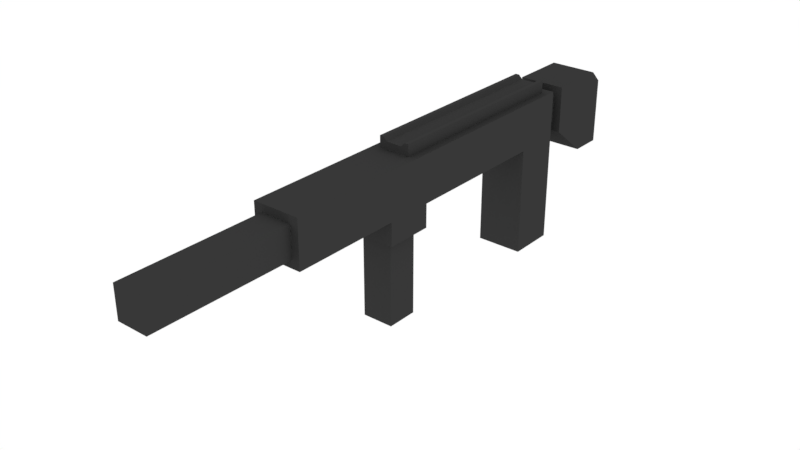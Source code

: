 # Source: M4.blend  (saved by Blender 2.82.7; exported with 4.5.12 LTS)
import bpy
from mathutils import Matrix  # noqa: F401  (used for matrix-valued properties, if any)

bpy.ops.wm.read_factory_settings(use_empty=True)
scene = bpy.context.scene
scene.name = 'Scene'

# ---- collections
col_collection = bpy.data.collections.new('Collection'); scene.collection.children.link(col_collection)

# ---- materials (node trees are filled in below, after node groups)
mat_metalblack = bpy.data.materials.new('MetalBlack')
mat_metalblack.alpha_threshold = 0.0
mat_metalblack.diffuse_color = (0.08714, 0.08714, 0.08714, 1.0)
mat_metalblack.roughness = 0.5

# ---- material node trees
mat_metalblack.use_nodes = True; mat_metalblack.node_tree.nodes.clear()
_N = mat_metalblack.node_tree.nodes; _L = mat_metalblack.node_tree.links
n0 = _N.new('ShaderNodeOutputMaterial'); n0.name = 'Material Output'; n0.location = (300, 300)
n1 = _N.new('ShaderNodeBsdfDiffuse'); n1.name = 'Diffuse BSDF'; n1.location = (10, 300)
n1.inputs[0].default_value = (0.03942, 0.03942, 0.03942, 1.0)
_L.new(n1.outputs[0], n0.inputs[0])
n0.is_active_output = True

# ---- world
world_world = bpy.data.worlds.new('World'); scene.world = world_world
world_world.color = (1.0, 1.0, 1.0)
world_world.use_sun_shadow = False
world_world.sun_shadow_jitter_overblur = 0.0
world_world.cycles.sampling_method = 'MANUAL'

# ---- meshes
me_mesh = bpy.data.meshes.new('Mesh')
me_mesh.from_pydata([(-0.03, 1.311e-09, 0.03), (-0.03, 0.14, 0.03), (-0.03, -1.311e-09, -0.03), (-0.03, 0.14, -0.03), (0.03, 1.311e-09, 0.03), (0.03, 0.14, 0.03), (0.03, -1.311e-09, -0.03), (0.03, 0.14, -0.03), (-0.03, 0.2, -0.03), (0.03, 0.2, -0.03), (0.03, 0.2, 0.03), (0.03, 0.14, 0.22), (-0.03, 0.14, 0.22), (0.03, 0.2, 0.22), (-0.03, 0.2, 0.22), (0.03, 0.14, 0.28), (-0.03, 0.14, 0.28), (0.03, 0.2, 0.28), (-0.03, 0.2, 0.28), (0.03, 0.14, 0.42), (-0.03, 0.14, 0.42), (0.03, 0.2, 0.42), (-0.03, 0.2, 0.42), (0.03, 0.11, 0.22), (-0.03, 0.11, 0.22), (0.03, 0.11, 0.28), (-0.03, 0.11, 0.28), (-0.02, 1.18e-08, 0.27), (-0.02, 0.11, 0.27), (-0.02, 1.005e-08, 0.23), (-0.02, 0.11, 0.23), (0.02, 1.18e-08, 0.27), (0.02, 0.11, 0.27), (0.02, 1.005e-08, 0.23), (0.02, 0.11, 0.23), (-0.03, 0.1, -0.1), (0.03, 0.1, -0.1), (-0.03, 0.2, -0.1), (0.03, 0.2, -0.1), (-0.03, 0.1, -0.14), (0.03, 0.1, -0.14), (0.02, 0.15, 0.42), (-0.02, 0.15, 0.42), (0.02, 0.19, 0.42), (-0.02, 0.19, 0.42), (0.02, 0.15, 0.6), (-0.02, 0.15, 0.6), (0.02, 0.19, 0.6), (-0.02, 0.19, 0.6), (-0.03, 0.2, 0.03), (0.015, 0.2, 0.24), (0.015, 0.215, 0.24), (0.015, 0.2, -0.02), (0.015, 0.215, -0.02), (0.02, 0.2, 0.24), (0.02, 0.215, 0.24), (0.02, 0.2, -0.02), (0.02, 0.215, -0.02), (0.01, 0.2, -0.02), (0.01, 0.2, 0.24), (0.01, 0.21, 0.24), (0.01, 0.21, -0.02), (-0.01, 0.2, -0.02), (-0.01, 0.2, 0.24), (-0.01, 0.21, 0.24), (-0.01, 0.21, -0.02), (-0.015, 0.2, -0.02), (-0.015, 0.2, 0.24), (-0.015, 0.215, 0.24), (-0.015, 0.215, -0.02), (-0.02, 0.2, -0.02), (-0.02, 0.2, 0.24), (-0.02, 0.215, 0.24), (-0.02, 0.215, -0.02), (-0.03, 0.2, -0.05), (-0.03, 0.14, -0.05), (0.03, 0.14, -0.05), (0.03, 0.2, -0.05), (-0.01929, 0.1507, -0.03), (0.01929, 0.1507, -0.03), (-0.01929, 0.1893, -0.03), (0.01929, 0.1893, -0.03), (-0.01929, 0.1507, -0.05), (0.01929, 0.1507, -0.05), (-0.01929, 0.1893, -0.05), (0.01929, 0.1893, -0.05), (-0.03, 0.2, -0.1247), (-0.03, 0.1847, -0.14), (0.03, 0.1847, -0.14), (0.03, 0.2, -0.1247)], [], [(0, 1, 3, 2), (2, 3, 7, 6), (6, 7, 5, 4), (4, 5, 1, 0), (2, 6, 4, 0), (75, 74, 37, 35), (5, 7, 9, 10), (14, 12, 16, 18), (15, 17, 21, 19), (11, 13, 17, 15), (16, 12, 24, 26), (19, 21, 43, 41), (16, 15, 19, 20), (18, 16, 20, 22), (17, 18, 22, 21), (24, 23, 25, 26), (15, 16, 26, 25), (11, 15, 25, 23), (12, 11, 23, 24), (27, 28, 30, 29), (29, 30, 34, 33), (33, 34, 32, 31), (31, 32, 28, 27), (29, 33, 31, 27), (34, 30, 28, 32), (38, 36, 40, 88, 89), (76, 75, 35, 36), (77, 76, 36, 38), (74, 77, 38, 37), (35, 37, 86, 87, 39), (36, 35, 39, 40), (40, 39, 87, 88), (41, 43, 47, 45), (20, 19, 41, 42), (22, 20, 42, 44), (21, 22, 44, 43), (46, 45, 47, 48), (42, 41, 45, 46), (44, 42, 46, 48), (43, 44, 48, 47), (51, 53, 61, 60), (52, 53, 57, 56), (56, 57, 55, 54), (54, 55, 51, 50), (52, 56, 54, 50), (57, 53, 51, 55), (61, 58, 62, 65), (52, 50, 59, 58), (53, 52, 58, 61), (50, 51, 60, 59), (64, 65, 69, 68), (59, 60, 64, 63), (60, 61, 65, 64), (58, 59, 63, 62), (66, 67, 71, 70), (62, 63, 67, 66), (65, 62, 66, 69), (63, 64, 68, 67), (71, 72, 73, 70), (69, 66, 70, 73), (67, 68, 72, 71), (68, 69, 73, 72), (8, 9, 81, 80), (3, 8, 80, 78), (7, 3, 78, 79), (9, 7, 79, 81), (78, 80, 84, 82), (79, 78, 82, 83), (81, 79, 83, 85), (80, 81, 85, 84), (76, 77, 85, 83), (77, 74, 84, 85), (76, 83, 82, 75), (74, 75, 82, 84), (86, 89, 88, 87), (37, 38, 89, 86), (8, 49, 10, 9), (17, 13, 14, 18), (10, 49, 14, 13), (10, 13, 11, 5), (1, 5, 11, 12), (1, 49, 8, 3), (14, 49, 1, 12)])
_uv = me_mesh.uv_layers.new(name='UVMap')
_uv.uv.foreach_set('vector', [0.375, 0.0, 0.625, 0.0, 0.625, 0.25, 0.375, 0.25, 0.375, 0.25, 0.625, 0.25, 0.625, 0.5, 0.375, 0.5, 0.375, 0.5, 0.625, 0.5, 0.625, 0.75, 0.375, 0.75, 0.375, 0.75, 0.625, 0.75, 0.625, 1.0, 0.375, 1.0, 0.125, 0.5, 0.375, 0.5, 0.375, 0.75, 0.125, 0.75, 0.625, 0.25, 0.625, 0.25, 0.625, 0.25, 0.625, 0.25, 0.625, 0.75, 0.625, 0.5, 0.625, 0.5, 0.625, 0.75, 0.625, 0.0, 0.625, 0.0, 0.625, 0.0, 0.625, 0.0, 0.625, 0.75, 0.625, 0.75, 0.625, 0.75, 0.625, 0.75, 0.625, 0.75, 0.625, 0.75, 0.625, 0.75, 0.625, 0.75, 0.625, 0.0, 0.625, 0.0, 0.625, 0.0, 0.625, 0.0, 0.625, 0.75, 0.625, 0.75, 0.625, 0.75, 0.625, 0.75, 0.625, 1.0, 0.625, 0.75, 0.625, 0.75, 0.625, 1.0, 0.625, 0.0, 0.625, 0.0, 0.625, 0.0, 0.625, 0.0, 0.625, 0.75, 0.875, 0.75, 0.875, 0.75, 0.625, 0.75, 0.625, 1.0, 0.625, 0.75, 0.625, 0.75, 0.625, 1.0, 0.625, 0.75, 0.625, 1.0, 0.625, 1.0, 0.625, 0.75, 0.625, 0.75, 0.625, 0.75, 0.625, 0.75, 0.625, 0.75, 0.625, 1.0, 0.625, 0.75, 0.625, 0.75, 0.625, 1.0, 0.375, 0.0, 0.625, 0.0, 0.625, 0.25, 0.375, 0.25, 0.375, 0.25, 0.625, 0.25, 0.625, 0.5, 0.375, 0.5, 0.375, 0.5, 0.625, 0.5, 0.625, 0.75, 0.375, 0.75, 0.375, 0.75, 0.625, 0.75, 0.625, 1.0, 0.375, 1.0, 0.125, 0.5, 0.375, 0.5, 0.375, 0.75, 0.125, 0.75, 0.625, 0.5, 0.875, 0.5, 0.875, 0.75, 0.625, 0.75, 0.625, 0.5, 0.625, 0.5, 0.625, 0.5, 0.625, 0.5, 0.625, 0.5, 0.625, 0.5, 0.625, 0.25, 0.625, 0.25, 0.625, 0.5, 0.625, 0.5, 0.625, 0.5, 0.625, 0.5, 0.625, 0.5, 0.875, 0.5, 0.625, 0.5, 0.625, 0.5, 0.875, 0.5, 0.625, 0.25, 0.625, 0.25, 0.625, 0.25, 0.625, 0.25, 0.625, 0.25, 0.625, 0.5, 0.625, 0.25, 0.625, 0.25, 0.625, 0.5, 0.625, 0.5, 0.625, 0.25, 0.625, 0.25, 0.625, 0.5, 0.625, 0.75, 0.625, 0.75, 0.625, 0.75, 0.625, 0.75, 0.625, 1.0, 0.625, 0.75, 0.625, 0.75, 0.625, 1.0, 0.625, 0.0, 0.625, 0.0, 0.625, 0.0, 0.625, 0.0, 0.625, 0.75, 0.875, 0.75, 0.875, 0.75, 0.625, 0.75, 0.625, 1.0, 0.625, 0.75, 0.625, 0.75, 0.625, 1.0, 0.625, 1.0, 0.625, 0.75, 0.625, 0.75, 0.625, 1.0, 0.625, 0.0, 0.625, 0.0, 0.625, 0.0, 0.625, 0.0, 0.625, 0.75, 0.875, 0.75, 0.875, 0.75, 0.625, 0.75, 0.875, 0.75, 0.875, 0.5, 0.875, 0.5, 0.875, 0.75, 0.375, 0.25, 0.625, 0.25, 0.625, 0.5, 0.375, 0.5, 0.375, 0.5, 0.625, 0.5, 0.625, 0.75, 0.375, 0.75, 0.375, 0.75, 0.625, 0.75, 0.625, 1.0, 0.375, 1.0, 0.125, 0.5, 0.375, 0.5, 0.375, 0.75, 0.125, 0.75, 0.625, 0.5, 0.875, 0.5, 0.875, 0.75, 0.625, 0.75, 0.625, 0.25, 0.375, 0.25, 0.375, 0.25, 0.625, 0.25, 0.125, 0.5, 0.125, 0.75, 0.125, 0.75, 0.125, 0.5, 0.625, 0.25, 0.375, 0.25, 0.375, 0.25, 0.625, 0.25, 0.375, 1.0, 0.625, 1.0, 0.625, 1.0, 0.375, 1.0, 0.875, 0.75, 0.875, 0.5, 0.875, 0.5, 0.875, 0.75, 0.375, 1.0, 0.625, 1.0, 0.625, 1.0, 0.375, 1.0, 0.875, 0.75, 0.875, 0.5, 0.875, 0.5, 0.875, 0.75, 0.125, 0.5, 0.125, 0.75, 0.125, 0.75, 0.125, 0.5, 0.125, 0.5, 0.125, 0.75, 0.125, 0.75, 0.125, 0.5, 0.125, 0.5, 0.125, 0.75, 0.125, 0.75, 0.125, 0.5, 0.625, 0.25, 0.375, 0.25, 0.375, 0.25, 0.625, 0.25, 0.375, 1.0, 0.625, 1.0, 0.625, 1.0, 0.375, 1.0, 0.375, 0.0, 0.625, 0.0, 0.625, 0.25, 0.375, 0.25, 0.625, 0.25, 0.375, 0.25, 0.375, 0.25, 0.625, 0.25, 0.375, 1.0, 0.625, 1.0, 0.625, 1.0, 0.375, 1.0, 0.875, 0.75, 0.875, 0.5, 0.875, 0.5, 0.875, 0.75, 0.875, 0.5, 0.625, 0.5, 0.625, 0.5, 0.875, 0.5, 0.625, 0.25, 0.625, 0.25, 0.625, 0.25, 0.625, 0.25, 0.625, 0.5, 0.625, 0.25, 0.625, 0.25, 0.625, 0.5, 0.625, 0.5, 0.625, 0.5, 0.625, 0.5, 0.625, 0.5, 0.625, 0.25, 0.625, 0.25, 0.625, 0.25, 0.625, 0.25, 0.625, 0.5, 0.625, 0.25, 0.625, 0.25, 0.625, 0.5, 0.625, 0.5, 0.625, 0.5, 0.625, 0.5, 0.625, 0.5, 0.875, 0.5, 0.625, 0.5, 0.625, 0.5, 0.875, 0.5, 0.625, 0.5, 0.625, 0.5, 0.625, 0.5, 0.625, 0.5, 0.625, 0.5, 0.875, 0.5, 0.875, 0.5, 0.625, 0.5, 0.625, 0.5, 0.625, 0.5, 0.625, 0.25, 0.625, 0.25, 0.875, 0.5, 0.625, 0.25, 0.625, 0.25, 0.875, 0.5, 0.875, 0.5, 0.625, 0.5, 0.625, 0.5, 0.875, 0.5, 0.875, 0.5, 0.625, 0.5, 0.625, 0.5, 0.875, 0.5, 0.875, 0.5, 0.0, 0.0, 0.0, 0.0, 0.625, 0.5, 0.625, 0.75, 0.625, 0.75, 0.625, 0.0, 0.625, 0.0, 0.0, 0.0, 0.0, 0.0, 0.625, 0.0, 0.625, 0.75, 0.0, 0.0, 0.625, 0.75, 0.625, 0.75, 0.625, 0.75, 0.625, 0.0, 0.625, 0.75, 0.625, 0.75, 0.625, 0.0, 0.625, 0.0, 0.0, 0.0, 0.875, 0.5, 0.625, 0.25, 0.625, 0.0, 0.0, 0.0, 0.625, 0.0, 0.625, 0.0])
me_mesh.materials.append(mat_metalblack)
me_mesh.use_remesh_preserve_volume = False
me_mesh.use_remesh_preserve_attributes = False
me_mesh.use_mirror_vertex_groups = False
me_mesh.update()
arm_armature = bpy.data.armatures.new('Armature')  # bones are not reproduced

# ---- objects
ob_armature = bpy.data.objects.new('Armature', arm_armature)
ob_mesh = bpy.data.objects.new('Mesh', me_mesh)
ob_sphereselector = bpy.data.objects.new('SphereSelector', None)

# ---- transforms, parenting, visibility, modifiers, constraints
ob_armature.location = (0.0, 0.0, 0.0)
ob_armature.rotation_euler = (1.571, -0.0, 0.0)
ob_armature.show_in_front = True
ob_armature.lineart.crease_threshold = 0.0
ob_mesh.location = (0.0, 0.0, 0.0)
ob_mesh.rotation_euler = (1.571, -0.0, 0.0)
ob_mesh.lineart.crease_threshold = 0.0
_vg = ob_mesh.vertex_groups.new(name='Magazine')
for _i, _w in zip([27, 28, 29, 30, 31, 32, 33, 34], [0.1005, 0.05033, 0.0004897, 0.01223, 0.08239, 0.0317, 0.05097, 0.08515]): _vg.add([_i], _w, 'REPLACE')
_vg = ob_mesh.vertex_groups.new(name='Base')
for _i, _w in zip([0, 1, 2, 3, 4, 5, 6, 7, 8, 9, 10, 11, 12, 13, 14, 15, 16, 17, 18, 19, 20, 21, 22, 23, 24, 25, 26, 30, 34, 35, 36, 37, 38, 39, 40, 41, 42, 43, 44, 45, 46, 47, 48, 49, 50, 51, 52, 53, 54, 55, 56, 57, 58, 59, 60, 61, 62, 63, 64, 65, 66, 67, 68, 69, 70, 71, 72, 73, 74, 75, 76, 77, 78, 79, 80, 81, 82, 83, 84, 85, 86, 87, 88, 89], [1.0, 1.0, 1.0, 1.0, 1.0, 1.0, 1.0, 1.0, 1.0, 1.0, 1.0, 1.0, 1.0, 1.0, 1.0, 1.0, 1.0, 1.0, 1.0, 1.0, 1.0, 1.0, 1.0, 1.0, 1.0, 1.0, 1.0, 0.0, 0.0, 1.0, 1.0, 1.0, 1.0, 1.0, 1.0, 1.0, 1.0, 1.0, 1.0, 1.0, 1.0, 1.0, 1.0, 1.0, 1.0, 1.0, 1.0, 1.0, 1.0, 1.0, 1.0, 1.0, 1.0, 1.0, 1.0, 1.0, 1.0, 1.0, 1.0, 1.0, 1.0, 1.0, 1.0, 1.0, 1.0, 1.0, 1.0, 1.0, 1.0, 1.0, 1.0, 1.0, 1.0, 1.0, 1.0, 1.0, 1.0, 1.0, 1.0, 1.0, 1.0, 1.0, 1.0, 1.0]): _vg.add([_i], _w, 'REPLACE')
_m = ob_mesh.modifiers.new('Armature', 'ARMATURE')
_m.object = ob_armature
_m = ob_mesh.modifiers.new('Weld', 'WELD')
ob_sphereselector.location = (0.0, 0.0, 0.0)
ob_sphereselector.empty_display_type = 'SPHERE'
ob_sphereselector.empty_display_size = 0.02
ob_sphereselector.lineart.crease_threshold = 0.0

# ---- collection membership
col_collection.objects.link(ob_armature)
col_collection.objects.link(ob_mesh)
col_collection.objects.link(ob_sphereselector)

# ---- scene / render settings (as saved in the file)
scene.frame_start = 1; scene.frame_end = 250; scene.frame_set(4)
scene.render.engine = 'CYCLES'
scene.render.resolution_percentage = 200
scene.render.dither_intensity = 0.0
scene.cycles.shading_system = True
scene.cycles.use_denoising = False
scene.cycles.samples = 128
scene.cycles.sampling_pattern = 'TABULATED_SOBOL'
scene.cycles.use_adaptive_sampling = False
scene.cycles.use_light_tree = False
scene.cycles.blur_glossy = 0.0
scene.cycles.sample_clamp_indirect = 0.0
scene.view_settings.view_transform = 'Standard'
bpy.context.view_layer.update()

# ---- added for rendering (the .blend has no active camera): camera
cam_auto = bpy.data.cameras.new('AutoCamera')
cam_auto.lens = 50.0
cam_auto.sensor_width = 36.0
cam_auto.clip_end = 1000.0
ob_auto_camera = bpy.data.objects.new('AutoCamera', cam_auto)
scene.collection.objects.link(ob_auto_camera)
ob_auto_camera.location = (0.715136, -1.08816, 0.679609)
ob_auto_camera.rotation_euler = (1.09748, -7.21219e-08, 0.694738)
scene.camera = ob_auto_camera
bpy.context.view_layer.update()
